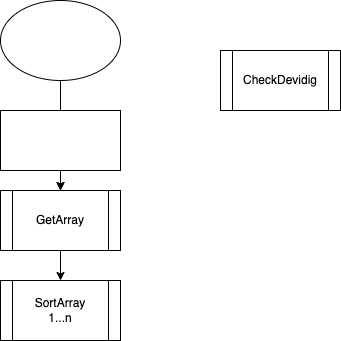

The diagram above was exported from draw.io. Its source (the exported page's mxGraphModel, read from the mxfile embedded in the PNG):
<mxGraphModel dx="882" dy="578" grid="1" gridSize="10" guides="1" tooltips="1" connect="1" arrows="1" fold="1" page="1" pageScale="1" pageWidth="827" pageHeight="1169" math="0" shadow="0">
  <root>
    <mxCell id="0" />
    <mxCell id="1" parent="0" />
    <mxCell id="6" value="" style="edgeStyle=none;html=1;" edge="1" parent="1" source="2" target="4">
      <mxGeometry relative="1" as="geometry" />
    </mxCell>
    <mxCell id="2" value="" style="ellipse;whiteSpace=wrap;html=1;" vertex="1" parent="1">
      <mxGeometry x="200" y="20" width="120" height="80" as="geometry" />
    </mxCell>
    <mxCell id="5" value="" style="edgeStyle=none;html=1;" edge="1" parent="1" source="3" target="4">
      <mxGeometry relative="1" as="geometry" />
    </mxCell>
    <mxCell id="3" value="" style="rounded=0;whiteSpace=wrap;html=1;" vertex="1" parent="1">
      <mxGeometry x="200" y="130" width="120" height="60" as="geometry" />
    </mxCell>
    <mxCell id="8" value="" style="edgeStyle=none;html=1;" edge="1" parent="1" source="4" target="7">
      <mxGeometry relative="1" as="geometry" />
    </mxCell>
    <mxCell id="4" value="GetArray" style="shape=process;whiteSpace=wrap;html=1;backgroundOutline=1;" vertex="1" parent="1">
      <mxGeometry x="200" y="210" width="120" height="60" as="geometry" />
    </mxCell>
    <mxCell id="7" value="SortArray&lt;br&gt;1...n" style="shape=process;whiteSpace=wrap;html=1;backgroundOutline=1;" vertex="1" parent="1">
      <mxGeometry x="200" y="300" width="120" height="60" as="geometry" />
    </mxCell>
    <mxCell id="9" value="CheckDevidig" style="shape=process;whiteSpace=wrap;html=1;backgroundOutline=1;" vertex="1" parent="1">
      <mxGeometry x="420" y="70" width="120" height="60" as="geometry" />
    </mxCell>
  </root>
</mxGraphModel>